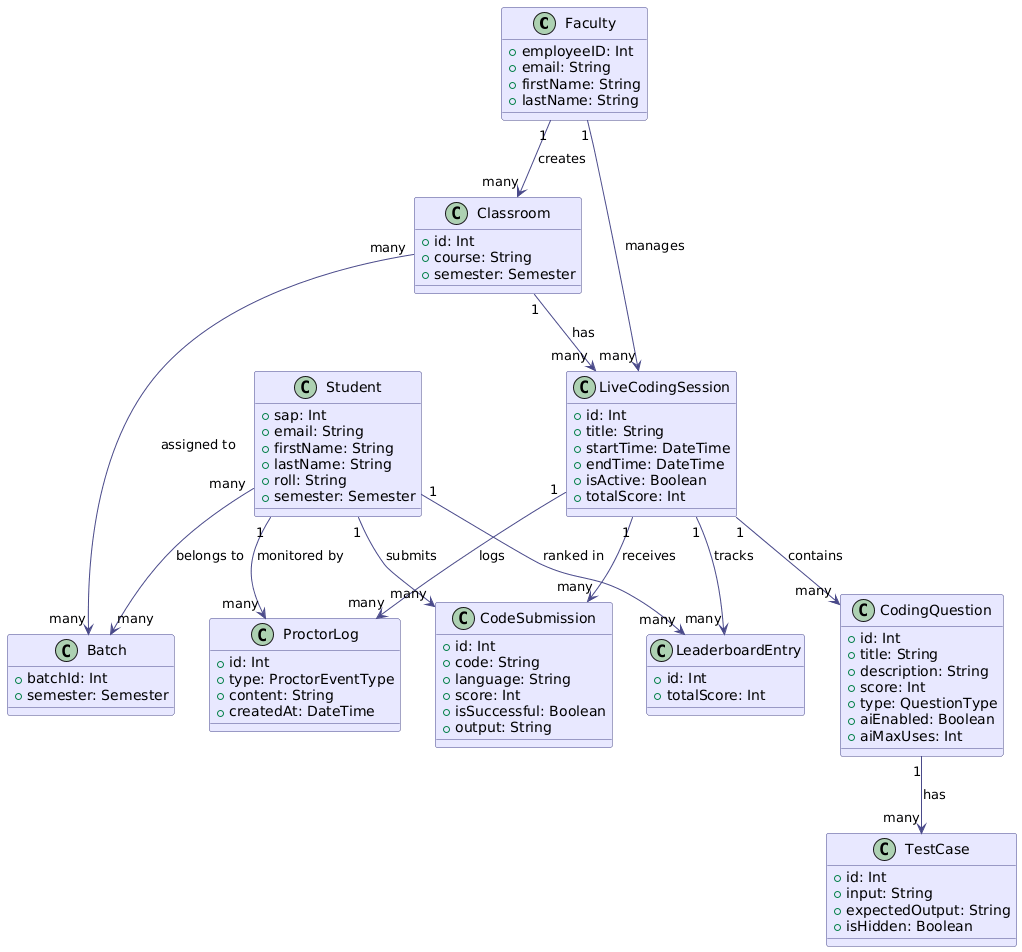

The diagram above was rendered by PlantUML. Its source (embedded in the PNG):
@startuml
skinparam classBackgroundColor #E8E8FF
skinparam classBorderColor #4A4A8A
skinparam ArrowColor #4A4A8A

class Faculty {
    +employeeID: Int
    +email: String
    +firstName: String
    +lastName: String
}

class Student {
    +sap: Int
    +email: String
    +firstName: String
    +lastName: String
    +roll: String
    +semester: Semester
}

class Classroom {
    +id: Int
    +course: String
    +semester: Semester
}

class LiveCodingSession {
    +id: Int
    +title: String
    +startTime: DateTime
    +endTime: DateTime
    +isActive: Boolean
    +totalScore: Int
}

class CodingQuestion {
    +id: Int
    +title: String
    +description: String
    +score: Int
    +type: QuestionType
    +aiEnabled: Boolean
    +aiMaxUses: Int
}

class TestCase {
    +id: Int
    +input: String
    +expectedOutput: String
    +isHidden: Boolean
}

class CodeSubmission {
    +id: Int
    +code: String
    +language: String
    +score: Int
    +isSuccessful: Boolean
    +output: String
}

class LeaderboardEntry {
    +id: Int
    +totalScore: Int
}

class ProctorLog {
    +id: Int
    +type: ProctorEventType
    +content: String
    +createdAt: DateTime
}

class Batch {
    +batchId: Int
    +semester: Semester
}

' Relationships
Faculty "1" --> "many" Classroom : creates
Faculty "1" --> "many" LiveCodingSession : manages

Classroom "1" --> "many" LiveCodingSession : has
Classroom "many" --> "many" Batch : assigned to

LiveCodingSession "1" --> "many" CodingQuestion : contains
LiveCodingSession "1" --> "many" CodeSubmission : receives
LiveCodingSession "1" --> "many" LeaderboardEntry : tracks
LiveCodingSession "1" --> "many" ProctorLog : logs

CodingQuestion "1" --> "many" TestCase : has

Student "1" --> "many" CodeSubmission : submits
Student "1" --> "many" LeaderboardEntry : ranked in
Student "1" --> "many" ProctorLog : monitored by
Student "many" --> "many" Batch : belongs to
@enduml